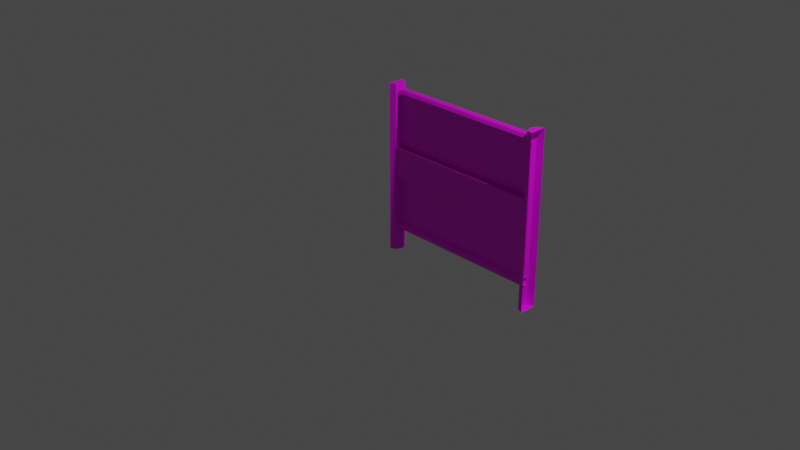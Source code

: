 # Source: multidecor_dark_rusty_fence_3.blend  (saved by Blender 2.82.7; exported with 4.5.12 LTS)
import bpy
from mathutils import Matrix  # noqa: F401  (used for matrix-valued properties, if any)

bpy.ops.wm.read_factory_settings(use_empty=True)
scene = bpy.context.scene
scene.name = 'Scene'

# ---- collections
col_collection = bpy.data.collections.new('Collection'); scene.collection.children.link(col_collection)

# ---- images (referenced by path relative to the original .blend; pixels are not part of the script)
import os
ASSET_DIR = os.environ.get("B2B_ASSET_DIR", "")  # directory of the original .blend (textures are referenced by path, not embedded)
HERE = os.path.dirname(os.path.abspath(__file__))  # packed textures are extracted next to this script under _unpacked/

def load_image(name, relpath, width, height, colorspace="sRGB"):
    """Load a texture the original file referenced (path relative to the .blend, or extracted next to this script)."""
    p = next((c for c in (os.path.join(HERE, relpath), os.path.join(ASSET_DIR, relpath)) if relpath and os.path.exists(c)), "")
    if p:
        img = bpy.data.images.load(p, check_existing=True)
        img.name = name
    else:  # same state as the original file: an image datablock whose file is absent (Cycles renders it pink)
        img = bpy.data.images.new(name, width, height)
        img.source = "FILE"
        img.filepath = "//" + (relpath or name)
    img.colorspace_settings.name = colorspace
    return img
img_multidecor_dark_metal_rusty_fence_png = load_image('multidecor_dark_metal_rusty_fence.png', 'multidecor_dark_metal_rusty_fence.png', 1024, 1024, 'sRGB')
img_multidecor_fence_chainlink_png = load_image('multidecor_fence_chainlink.png', 'multidecor_fence_chainlink.png', 1024, 1024, 'sRGB')
img_multidecor_wood_png = load_image('multidecor_wood.png', 'multidecor_wood.png', 1024, 1024, 'sRGB')

# ---- materials (node trees are filled in below, after node groups)
mat_material_001 = bpy.data.materials.new('Material.001')
mat_material_001.use_transparent_shadow = False
mat_material_002 = bpy.data.materials.new('Material.002')
mat_material_002.use_transparent_shadow = False
mat_material_003 = bpy.data.materials.new('Material.003')
mat_material_003.use_transparent_shadow = False

# ---- material node trees
mat_material_001.use_nodes = True; mat_material_001.node_tree.nodes.clear()
_N = mat_material_001.node_tree.nodes; _L = mat_material_001.node_tree.links
n0 = _N.new('ShaderNodeOutputMaterial'); n0.name = 'Material Output'; n0.location = (300, 300)
n1 = _N.new('ShaderNodeBsdfPrincipled'); n1.name = 'Principled BSDF'; n1.location = (10, 300)
n1.distribution = 'GGX'
n1.subsurface_method = 'BURLEY'
n1.inputs[3].default_value = 1.45
n1.inputs[27].default_value = (0.0, 0.0, 0.0, 1.0)
n1.inputs[28].default_value = 1.0
n2 = _N.new('ShaderNodeTexImage'); n2.name = 'Image Texture'; n2.location = (-280, 280)
n2.image = img_multidecor_dark_metal_rusty_fence_png
n2.interpolation = 'Closest'
_L.new(n1.outputs[0], n0.inputs[0])
_L.new(n2.outputs[0], n1.inputs[0])
n0.is_active_output = True
mat_material_002.use_nodes = True; mat_material_002.node_tree.nodes.clear()
_N = mat_material_002.node_tree.nodes; _L = mat_material_002.node_tree.links
n0 = _N.new('ShaderNodeOutputMaterial'); n0.name = 'Material Output'; n0.location = (300, 300)
n1 = _N.new('ShaderNodeBsdfPrincipled'); n1.name = 'Principled BSDF'; n1.location = (10, 300)
n1.distribution = 'GGX'
n1.subsurface_method = 'BURLEY'
n1.inputs[3].default_value = 1.45
n1.inputs[27].default_value = (0.0, 0.0, 0.0, 1.0)
n1.inputs[28].default_value = 1.0
n2 = _N.new('ShaderNodeTexImage'); n2.name = 'Image Texture'; n2.location = (-280, 280)
n2.image = img_multidecor_fence_chainlink_png
n2.interpolation = 'Closest'
_L.new(n1.outputs[0], n0.inputs[0])
_L.new(n2.outputs[0], n1.inputs[0])
n0.is_active_output = True
mat_material_003.use_nodes = True; mat_material_003.node_tree.nodes.clear()
_N = mat_material_003.node_tree.nodes; _L = mat_material_003.node_tree.links
n0 = _N.new('ShaderNodeOutputMaterial'); n0.name = 'Material Output'; n0.location = (300, 300)
n1 = _N.new('ShaderNodeBsdfPrincipled'); n1.name = 'Principled BSDF'; n1.location = (10, 300)
n1.distribution = 'GGX'
n1.subsurface_method = 'BURLEY'
n1.inputs[3].default_value = 1.45
n1.inputs[27].default_value = (0.0, 0.0, 0.0, 1.0)
n1.inputs[28].default_value = 1.0
n2 = _N.new('ShaderNodeTexImage'); n2.name = 'Image Texture'; n2.location = (-280, 280)
n2.image = img_multidecor_wood_png
n2.interpolation = 'Closest'
_L.new(n1.outputs[0], n0.inputs[0])
_L.new(n2.outputs[0], n1.inputs[0])
n0.is_active_output = True

# ---- world
world_world = bpy.data.worlds.new('World'); scene.world = world_world
world_world.use_nodes = True; world_world.node_tree.nodes.clear()
_N = world_world.node_tree.nodes; _L = world_world.node_tree.links
n0 = _N.new('ShaderNodeOutputWorld'); n0.name = 'World Output'; n0.location = (300, 300)
n1 = _N.new('ShaderNodeBackground'); n1.name = 'Background'; n1.location = (10, 300)
n1.inputs[0].default_value = (0.05088, 0.05088, 0.05088, 1.0)
_L.new(n1.outputs[0], n0.inputs[0])
n0.is_active_output = True
world_world.color = (0.05088, 0.05088, 0.05088)
world_world.use_sun_shadow = False
world_world.sun_shadow_jitter_overblur = 0.0

# ---- cameras
cam_camera = bpy.data.cameras.new('Camera')
cam_camera.clip_end = 100.0
cam_camera.ortho_scale = 7.314

# ---- lights
light_light = bpy.data.lights.new('Light', 'POINT')
light_light.transmission_factor = 0.0
light_light.energy = 1000.0
light_light.shadow_soft_size = 0.1
light_light.shadow_maximum_resolution = 0.006
light_light.use_absolute_resolution = True

# ---- meshes
me_cylinder = bpy.data.meshes.new('Cylinder')
me_cylinder.from_pydata([(1.9, 1.7, -1.0), (1.9, 1.7, 1.0), (1.829, 1.729, -1.0), (1.829, 1.729, 1.0), (1.8, 1.8, -1.0), (1.8, 1.8, 1.0), (1.829, 1.871, -1.0), (1.829, 1.871, 1.0), (1.9, 1.9, -1.0), (1.9, 1.9, 1.0), (1.829, 1.75, 0.9), (-0.02929, 1.75, 0.9), (1.829, 1.765, 0.8646), (-0.02929, 1.765, 0.8646), (1.829, 1.8, 0.85), (-0.02929, 1.8, 0.85), (1.829, 1.835, 0.8646), (-0.02929, 1.835, 0.8646), (1.829, 1.85, 0.9), (-0.02929, 1.85, 0.9), (1.829, 1.835, 0.9354), (-0.02929, 1.835, 0.9354), (1.829, 1.8, 0.95), (-0.02929, 1.8, 0.95), (1.829, 1.765, 0.9354), (-0.02929, 1.765, 0.9354), (-0.1, 1.7, -1.0), (-0.1, 1.7, 1.0), (-0.1, 1.9, -1.0), (-0.1, 1.9, 1.0), (-0.02929, 1.871, -1.0), (-0.02929, 1.871, 1.0), (-1.192e-07, 1.8, -1.0), (-1.192e-07, 1.8, 1.0), (-0.02929, 1.729, -1.0), (-0.02929, 1.729, 1.0), (1.829, 1.75, -0.7), (-0.02929, 1.75, -0.7), (1.829, 1.765, -0.7354), (-0.02929, 1.765, -0.7354), (1.829, 1.8, -0.75), (-0.02929, 1.8, -0.75), (1.829, 1.835, -0.7354), (-0.02929, 1.835, -0.7354), (1.829, 1.85, -0.7), (-0.02929, 1.85, -0.7), (1.829, 1.835, -0.6646), (-0.02929, 1.835, -0.6646), (1.829, 1.8, -0.65), (-0.02929, 1.8, -0.65), (1.829, 1.765, -0.6646), (-0.02929, 1.765, -0.6646), (-0.1, 1.7, -0.06667), (-0.1, 1.7, 0.2667), (-0.1, 1.9, 0.2667), (-0.1, 1.9, -0.06667), (-0.02929, 1.871, 0.2667), (-0.02929, 1.871, -0.06667), (-1.192e-07, 1.8, 0.2667), (-1.192e-07, 1.8, -0.06667), (-0.02929, 1.729, 0.2667), (-0.02929, 1.729, -0.06667), (1.9, 1.7, -0.06667), (1.9, 1.7, 0.2667), (1.829, 1.871, 0.2667), (1.829, 1.871, -0.06667), (1.9, 1.9, 0.2667), (1.9, 1.9, -0.06667), (1.829, 1.729, 0.2667), (1.829, 1.729, -0.06667), (1.8, 1.8, 0.2667), (1.8, 1.8, -0.06667), (-0.01464, 1.765, -0.06667), (-0.01464, 1.765, 0.2667), (1.815, 1.765, -0.06667), (1.815, 1.765, 0.2667), (1.9, 1.8, 1.0), (1.9, 1.841, 1.0), (1.9, 1.871, -1.0), (1.9, 1.8, -1.0), (1.9, 1.729, -1.0), (-0.1, 1.8, 1.0), (-0.1, 1.8, -1.0)], [], [(63, 1, 3, 68), (70, 5, 7, 64), (64, 7, 9, 66), (5, 1, 76), (6, 78, 79), (10, 11, 13, 12), (12, 13, 15, 14), (14, 15, 17, 16), (16, 17, 19, 18), (18, 19, 21, 20), (20, 21, 23, 22), (22, 23, 25, 24), (24, 25, 11, 10), (54, 29, 31, 56), (56, 31, 33, 58), (33, 29, 81), (60, 35, 27, 53), (30, 32, 34), (5, 3, 1), (7, 5, 76, 77), (2, 4, 6), (6, 8, 78), (27, 35, 33), (33, 31, 29), (34, 26, 82), (28, 30, 34), (36, 37, 39, 38), (38, 39, 41, 40), (40, 41, 43, 42), (42, 43, 45, 44), (44, 45, 47, 46), (46, 47, 49, 48), (48, 49, 51, 50), (50, 51, 37, 36), (48, 14, 15, 49), (35, 60, 73), (5, 70, 75), (72, 61, 34), (34, 61, 52, 26), (61, 60, 53, 52), (30, 57, 59, 32), (57, 56, 58, 59), (28, 55, 57, 30), (55, 54, 56, 57), (74, 71, 4), (6, 65, 67, 8), (65, 64, 66, 67), (4, 71, 65, 6), (71, 70, 64, 65), (0, 62, 69, 2), (62, 63, 68, 69), (61, 69, 68, 60), (75, 74, 72, 73), (72, 74, 69, 61), (73, 60, 68, 75), (59, 58, 73, 72), (71, 74, 75, 70), (73, 58, 33), (33, 35, 73), (75, 68, 3), (3, 5, 75), (34, 32, 72), (32, 59, 72), (4, 2, 74), (2, 69, 74), (77, 9, 7), (80, 0, 2), (79, 80, 2, 6), (81, 27, 33), (82, 28, 34)])
me_cylinder.polygons.foreach_set('material_index', [0, 0, 0, 0, 0, 0, 0, 0, 0, 0, 0, 0, 0, 0, 0, 0, 0, 0, 0, 0, 0, 0, 0, 0, 0, 0, 0, 0, 0, 0, 0, 0, 0, 0, 1, 0, 0, 0, 0, 0, 0, 0, 0, 0, 0, 0, 0, 0, 0, 0, 0, 2, 2, 2, 2, 0, 0, 0, 0, 0, 0, 0, 0, 0, 0, 0, 0, 0, 0, 0])
_uv = me_cylinder.uv_layers.new(name='UVMap')
_uv.uv.foreach_set('vector', [0.2612, 0.9987, 0.2612, 0.4378, 0.3197, 0.4378, 0.3197, 0.9987, 0.3782, 0.9987, 0.3782, 0.4378, 0.4368, 0.4378, 0.4368, 0.9987, 0.4368, 0.9987, 0.4368, 0.4378, 0.4953, 0.4378, 0.4953, 0.9987, 0.7623, 0.3257, 0.7209, 0.4256, 0.6916, 0.355, 0.621, 0.2423, 0.6417, 0.1923, 0.6916, 0.213, -0.0008784, 0.9411, 1.056, 0.9411, 1.056, 0.9704, -0.0008783, 0.9704, -0.0008783, 0.9704, 1.056, 0.9704, 1.056, 0.9997, -0.0008781, 0.9997, -0.0008775, 0.7655, 1.056, 0.7655, 1.056, 0.7948, -0.0008778, 0.7948, -0.0008778, 0.7948, 1.056, 0.7948, 1.056, 0.824, -0.0008781, 0.824, -0.0008781, 0.824, 1.056, 0.824, 1.056, 0.8533, -0.0008783, 0.8533, -0.0008783, 0.8533, 1.056, 0.8533, 1.056, 0.8826, -0.0008784, 0.8826, -0.0008784, 0.8826, 1.056, 0.8826, 1.056, 0.9118, -0.0008784, 0.9119, -0.0008784, 0.9119, 1.056, 0.9118, 1.056, 0.9411, -0.0008784, 0.9411, -0.07512, 0.9987, -0.07511, 0.4378, -0.01658, 0.4378, -0.01658, 0.9987, 0.02481, 0.9987, 0.02481, 0.4378, 0.08335, 0.4378, 0.08335, 0.9987, 0.6916, 0.497, 0.5917, 0.4556, 0.6624, 0.4263, 0.2418, 0.9987, 0.2418, 0.4378, 0.3004, 0.4378, 0.3004, 0.9987, 0.6503, 0.0296, 0.6916, 0.071, 0.6916, 0.1295, 0.7623, 0.3257, 0.7623, 0.3842, 0.7209, 0.4256, 0.7209, 0.2843, 0.7623, 0.3257, 0.6916, 0.355, 0.6795, 0.3257, 0.7209, 0.2836, 0.6624, 0.2836, 0.621, 0.2423, 0.621, 0.2423, 0.621, 0.1837, 0.6417, 0.1923, 0.733, 0.397, 0.733, 0.4556, 0.6916, 0.497, 0.6916, 0.497, 0.6331, 0.497, 0.5917, 0.4556, 0.6916, 0.1295, 0.6503, 0.1709, 0.621, 0.1003, 0.5917, 0.0296, 0.6503, 0.0296, 0.6916, 0.1295, -0.0005488, 0.5267, 1.053, 0.5267, 1.053, 0.556, -0.0005489, 0.556, -0.0005489, 0.556, 1.053, 0.556, 1.053, 0.5852, -0.0005491, 0.5852, -0.000549, 0.5852, 1.053, 0.5852, 1.053, 0.6145, -0.0005491, 0.6145, -0.0005491, 0.6145, 1.053, 0.6145, 1.053, 0.6438, -0.000549, 0.6438, -0.0005491, 0.6438, 1.053, 0.6438, 1.053, 0.673, -0.0005489, 0.6731, -0.0005489, 0.6731, 1.053, 0.673, 1.053, 0.7023, -0.0005488, 0.7023, -0.0005482, 0.4682, 1.053, 0.4682, 1.053, 0.4974, -0.0005485, 0.4974, -0.0005485, 0.4974, 1.053, 0.4974, 1.053, 0.5267, -0.0005488, 0.5267, -0.004968, 0.4748, 0.4713, -0.001466, 1.028, 0.5551, 0.5516, 1.031, 0.2004, 0.4378, 0.2004, 0.9987, 0.1712, 0.9987, 0.3782, 0.4378, 0.3782, 0.9987, 0.349, 0.9987, 0.6712, 0.2537, 0.7004, 0.2537, 0.7004, 0.9675, 0.7418, 0.9675, 0.7418, 0.2537, 0.8004, 0.2537, 0.8004, 0.9675, 0.7418, 0.2537, 0.7418, -0.001291, 0.8004, -0.001291, 0.8004, 0.2537, 0.5248, 0.9675, 0.5248, 0.2537, 0.5834, 0.2537, 0.5834, 0.9675, 0.5248, 0.2537, 0.5248, -0.001292, 0.5834, -0.001292, 0.5834, 0.2537, 0.4249, 0.9675, 0.4249, 0.2537, 0.4834, 0.2537, 0.4834, 0.9675, 0.4249, 0.2537, 0.4249, -0.001292, 0.4834, -0.001292, 0.4834, 0.2537, 0.849, 0.2537, 0.8782, 0.2537, 0.8782, 0.9675, 0.9368, 0.9675, 0.9368, 0.2537, 0.9953, 0.2537, 0.9953, 0.9675, 0.9368, 0.2537, 0.9368, -0.001292, 0.9953, -0.001292, 0.9953, 0.2537, 0.8782, 0.9675, 0.8782, 0.2537, 0.9368, 0.2537, 0.9368, 0.9675, 0.8782, 0.2537, 0.8782, -0.001292, 0.9368, -0.001292, 0.9368, 0.2537, 0.7612, 0.9675, 0.7612, 0.2537, 0.8197, 0.2537, 0.8197, 0.9675, 0.7612, 0.2537, 0.7612, -0.001292, 0.8197, -0.001292, 0.8197, 0.2537, -0.05679, 0.2436, 0.9999, 0.2436, 0.9999, 0.4446, -0.05679, 0.4446, 0.9911, 0.02138, 0.9911, 0.2223, -0.0479, 0.2223, -0.0479, 0.02138, -0.04795, 0.2223, 0.9912, 0.2223, 0.9999, 0.2436, -0.05674, 0.2436, -0.04795, 0.02138, -0.05674, 6.658e-05, 0.9999, 6.746e-05, 0.9912, 0.02138, 0.6419, 0.2537, 0.6419, -0.001292, 0.6712, -0.001292, 0.6712, 0.2537, 0.8782, 0.2537, 0.849, 0.2537, 0.849, -0.001292, 0.8782, -0.001292, 0.1712, 0.9987, 0.1419, 0.9987, 0.1419, 0.4378, 0.1419, 0.4378, 0.2004, 0.4378, 0.1712, 0.9987, 0.349, 0.9987, 0.3197, 0.9987, 0.3197, 0.4378, 0.3197, 0.4378, 0.3782, 0.4378, 0.349, 0.9987, 0.7004, 0.9675, 0.6419, 0.9675, 0.6712, 0.2537, 0.6419, 0.9675, 0.6419, 0.2537, 0.6712, 0.2537, 0.8782, 0.9675, 0.8197, 0.9675, 0.849, 0.2537, 0.8197, 0.9675, 0.8197, 0.2537, 0.849, 0.2537, 0.6795, 0.3257, 0.6624, 0.2843, 0.7209, 0.2843, 0.7416, 0.2337, 0.7623, 0.2423, 0.7209, 0.2836, 0.6916, 0.213, 0.7416, 0.2337, 0.7209, 0.2836, 0.621, 0.2423, 0.6624, 0.4263, 0.733, 0.397, 0.6916, 0.497, 0.621, 0.1003, 0.5917, 0.0296, 0.6916, 0.1295])
me_cylinder.materials.append(mat_material_001)
me_cylinder.materials.append(mat_material_002)
me_cylinder.materials.append(mat_material_003)
me_cylinder.use_remesh_fix_poles = True
me_cylinder.use_remesh_preserve_attributes = False
me_cylinder.use_mirror_vertex_groups = False
me_cylinder.update()

# ---- objects
ob_light = bpy.data.objects.new('Light', light_light)
ob_camera = bpy.data.objects.new('Camera', cam_camera)
ob_cylinder = bpy.data.objects.new('Cylinder', me_cylinder)

# ---- transforms, parenting, visibility, modifiers, constraints
ob_light.location = (4.076, 1.005, 5.904)
ob_light.rotation_euler = (0.6503, 0.05522, 1.866)
ob_light.lock_rotations_4d = False
ob_light.empty_display_type = 'ARROWS'
ob_light.color = (0.0, 0.0, 0.0, 0.0)
ob_light.lineart.crease_threshold = 0.0
ob_camera.location = (7.359, -6.926, 4.958)
ob_camera.rotation_euler = (1.109, 0.0, 0.8149)
ob_camera.lock_rotations_4d = False
ob_camera.empty_display_type = 'ARROWS'
ob_camera.color = (0.0, 0.0, 0.0, 0.0)
ob_camera.display_type = 'WIRE'
ob_camera.lineart.crease_threshold = 0.0
ob_cylinder.location = (-0.9, -0.9, 0.0)
ob_cylinder.lineart.crease_threshold = 0.0

# ---- collection membership
col_collection.objects.link(ob_light)
col_collection.objects.link(ob_camera)
col_collection.objects.link(ob_cylinder)

# ---- scene / render settings (as saved in the file)
scene.camera = ob_camera
scene.frame_start = 1; scene.frame_end = 250; scene.frame_set(1)
scene.render.engine = 'BLENDER_EEVEE_NEXT'
scene.cycles.samples = 128
scene.cycles.sampling_pattern = 'TABULATED_SOBOL'
scene.cycles.use_adaptive_sampling = False
scene.cycles.use_light_tree = False
scene.view_settings.view_transform = 'Filmic'
bpy.context.view_layer.update()
